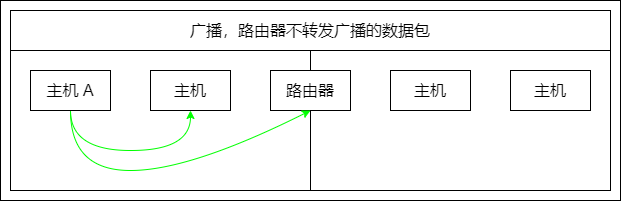

The diagram above was exported from draw.io. Its source (the exported page's mxGraphModel, read from the mxfile embedded in the PNG):
<mxGraphModel dx="2587" dy="4561" grid="1" gridSize="10" guides="0" tooltips="1" connect="1" arrows="0" fold="1" page="1" pageScale="1" pageWidth="827" pageHeight="1169" math="0" shadow="0">
  <root>
    <mxCell id="0" />
    <mxCell id="1" parent="0" />
    <mxCell id="2" value="" style="group" vertex="1" connectable="0" parent="1">
      <mxGeometry x="3560" y="-650" width="620" height="200" as="geometry" />
    </mxCell>
    <mxCell id="3" value="" style="endArrow=none;html=1;rounded=0;fontSize=16;strokeColor=#000000;" edge="1" parent="2">
      <mxGeometry width="50" height="50" relative="1" as="geometry">
        <mxPoint x="309.9999999999991" y="190" as="sourcePoint" />
        <mxPoint x="309.9999999999991" y="50" as="targetPoint" />
      </mxGeometry>
    </mxCell>
    <mxCell id="4" value="" style="group;strokeColor=default;container=0;" vertex="1" connectable="0" parent="2">
      <mxGeometry x="10" y="10" width="600" height="180" as="geometry" />
    </mxCell>
    <mxCell id="5" value="主机 A" style="rounded=0;whiteSpace=wrap;html=1;fontSize=16;strokeColor=default;fillColor=default;container=0;" vertex="1" parent="2">
      <mxGeometry x="30" y="70" width="80" height="40" as="geometry" />
    </mxCell>
    <mxCell id="6" value="主机" style="rounded=0;whiteSpace=wrap;html=1;fontSize=16;strokeColor=default;fillColor=default;container=0;" vertex="1" parent="2">
      <mxGeometry x="150" y="70" width="80" height="40" as="geometry" />
    </mxCell>
    <mxCell id="7" value="路由器" style="rounded=0;whiteSpace=wrap;html=1;fontSize=16;strokeColor=default;fillColor=default;container=0;" vertex="1" parent="2">
      <mxGeometry x="270" y="70" width="80" height="40" as="geometry" />
    </mxCell>
    <mxCell id="8" value="主机" style="rounded=0;whiteSpace=wrap;html=1;fontSize=16;strokeColor=default;fillColor=default;container=0;" vertex="1" parent="2">
      <mxGeometry x="390" y="70" width="80" height="40" as="geometry" />
    </mxCell>
    <mxCell id="9" value="主机" style="rounded=0;whiteSpace=wrap;html=1;fontSize=16;strokeColor=default;fillColor=default;container=0;" vertex="1" parent="2">
      <mxGeometry x="510" y="70" width="80" height="40" as="geometry" />
    </mxCell>
    <mxCell id="10" value="广播，路由器不转发广播的数据包" style="rounded=0;whiteSpace=wrap;html=1;fontSize=16;strokeColor=default;fillColor=default;container=0;" vertex="1" parent="2">
      <mxGeometry x="10" y="10" width="600" height="40" as="geometry" />
    </mxCell>
    <mxCell id="11" value="" style="curved=1;endArrow=classic;html=1;rounded=0;fontSize=16;strokeColor=#00FF00;exitX=0.5;exitY=1;exitDx=0;exitDy=0;entryX=0.5;entryY=1;entryDx=0;entryDy=0;" edge="1" parent="2" source="5" target="6">
      <mxGeometry width="50" height="50" relative="1" as="geometry">
        <mxPoint x="160" y="200" as="sourcePoint" />
        <mxPoint x="500" y="150" as="targetPoint" />
        <Array as="points">
          <mxPoint x="70" y="150" />
          <mxPoint x="190" y="150" />
        </Array>
      </mxGeometry>
    </mxCell>
    <mxCell id="12" value="" style="curved=1;endArrow=classic;html=1;rounded=0;fontSize=16;strokeColor=#00FF00;exitX=0.5;exitY=1;exitDx=0;exitDy=0;entryX=0.5;entryY=1;entryDx=0;entryDy=0;" edge="1" parent="2" source="5" target="7">
      <mxGeometry width="50" height="50" relative="1" as="geometry">
        <mxPoint x="70" y="130" as="sourcePoint" />
        <mxPoint x="190" y="130" as="targetPoint" />
        <Array as="points">
          <mxPoint x="70" y="170" />
          <mxPoint x="190" y="170" />
        </Array>
      </mxGeometry>
    </mxCell>
    <mxCell id="13" value="" style="rounded=0;whiteSpace=wrap;html=1;fillColor=none;container=0;" vertex="1" parent="2">
      <mxGeometry width="620" height="200" as="geometry" />
    </mxCell>
  </root>
</mxGraphModel>